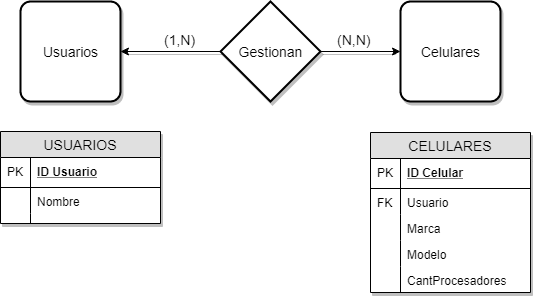

The diagram above was exported from draw.io. Its source (the exported page's mxGraphModel, read from the mxfile embedded in the PNG):
<mxGraphModel dx="1102" dy="473" grid="1" gridSize="10" guides="1" tooltips="1" connect="1" arrows="1" fold="1" page="1" pageScale="1" pageWidth="827" pageHeight="1169" math="0" shadow="0">
  <root>
    <mxCell id="0" />
    <mxCell id="1" parent="0" />
    <mxCell id="FaEeyPZ2g2n6AzwFDqtL-1" value="USUARIOS" style="swimlane;fontStyle=0;childLayout=stackLayout;horizontal=1;startSize=26;fillColor=#e0e0e0;horizontalStack=0;resizeParent=1;resizeParentMax=0;resizeLast=0;collapsible=1;marginBottom=0;swimlaneFillColor=#ffffff;align=center;fontSize=14;shadow=1;" vertex="1" parent="1">
      <mxGeometry x="120" y="150" width="160" height="92" as="geometry">
        <mxRectangle x="20" y="20" width="70" height="26" as="alternateBounds" />
      </mxGeometry>
    </mxCell>
    <mxCell id="FaEeyPZ2g2n6AzwFDqtL-2" value="ID Usuario" style="shape=partialRectangle;top=0;left=0;right=0;bottom=1;align=left;verticalAlign=middle;fillColor=none;spacingLeft=34;spacingRight=4;overflow=hidden;rotatable=0;points=[[0,0.5],[1,0.5]];portConstraint=eastwest;dropTarget=0;fontStyle=5;fontSize=12;shadow=0;" vertex="1" parent="FaEeyPZ2g2n6AzwFDqtL-1">
      <mxGeometry y="26" width="160" height="30" as="geometry" />
    </mxCell>
    <mxCell id="FaEeyPZ2g2n6AzwFDqtL-3" value="PK" style="shape=partialRectangle;top=0;left=0;bottom=0;fillColor=none;align=left;verticalAlign=middle;spacingLeft=4;spacingRight=4;overflow=hidden;rotatable=0;points=[];portConstraint=eastwest;part=1;fontSize=12;" vertex="1" connectable="0" parent="FaEeyPZ2g2n6AzwFDqtL-2">
      <mxGeometry width="30" height="30" as="geometry" />
    </mxCell>
    <mxCell id="FaEeyPZ2g2n6AzwFDqtL-4" value="Nombre" style="shape=partialRectangle;top=0;left=0;right=0;bottom=0;align=left;verticalAlign=top;fillColor=none;spacingLeft=34;spacingRight=4;overflow=hidden;rotatable=0;points=[[0,0.5],[1,0.5]];portConstraint=eastwest;dropTarget=0;fontSize=12;" vertex="1" parent="FaEeyPZ2g2n6AzwFDqtL-1">
      <mxGeometry y="56" width="160" height="26" as="geometry" />
    </mxCell>
    <mxCell id="FaEeyPZ2g2n6AzwFDqtL-5" value="" style="shape=partialRectangle;top=0;left=0;bottom=0;fillColor=none;align=left;verticalAlign=top;spacingLeft=4;spacingRight=4;overflow=hidden;rotatable=0;points=[];portConstraint=eastwest;part=1;fontSize=12;" vertex="1" connectable="0" parent="FaEeyPZ2g2n6AzwFDqtL-4">
      <mxGeometry width="30" height="26" as="geometry" />
    </mxCell>
    <mxCell id="FaEeyPZ2g2n6AzwFDqtL-10" value="" style="shape=partialRectangle;top=0;left=0;right=0;bottom=0;align=left;verticalAlign=top;fillColor=none;spacingLeft=34;spacingRight=4;overflow=hidden;rotatable=0;points=[[0,0.5],[1,0.5]];portConstraint=eastwest;dropTarget=0;fontSize=12;" vertex="1" parent="FaEeyPZ2g2n6AzwFDqtL-1">
      <mxGeometry y="82" width="160" height="10" as="geometry" />
    </mxCell>
    <mxCell id="FaEeyPZ2g2n6AzwFDqtL-11" value="" style="shape=partialRectangle;top=0;left=0;bottom=0;fillColor=none;align=left;verticalAlign=top;spacingLeft=4;spacingRight=4;overflow=hidden;rotatable=0;points=[];portConstraint=eastwest;part=1;fontSize=12;" vertex="1" connectable="0" parent="FaEeyPZ2g2n6AzwFDqtL-10">
      <mxGeometry width="30" height="10" as="geometry" />
    </mxCell>
    <mxCell id="FaEeyPZ2g2n6AzwFDqtL-19" value="CELULARES" style="swimlane;fontStyle=0;childLayout=stackLayout;horizontal=1;startSize=26;fillColor=#e0e0e0;horizontalStack=0;resizeParent=1;resizeParentMax=0;resizeLast=0;collapsible=1;marginBottom=0;swimlaneFillColor=#ffffff;align=center;fontSize=14;shadow=1;" vertex="1" parent="1">
      <mxGeometry x="490" y="151" width="160" height="160" as="geometry" />
    </mxCell>
    <mxCell id="FaEeyPZ2g2n6AzwFDqtL-20" value="ID Celular" style="shape=partialRectangle;top=0;left=0;right=0;bottom=1;align=left;verticalAlign=middle;fillColor=none;spacingLeft=34;spacingRight=4;overflow=hidden;rotatable=0;points=[[0,0.5],[1,0.5]];portConstraint=eastwest;dropTarget=0;fontStyle=5;fontSize=12;" vertex="1" parent="FaEeyPZ2g2n6AzwFDqtL-19">
      <mxGeometry y="26" width="160" height="30" as="geometry" />
    </mxCell>
    <mxCell id="FaEeyPZ2g2n6AzwFDqtL-21" value="PK" style="shape=partialRectangle;top=0;left=0;bottom=0;fillColor=none;align=left;verticalAlign=middle;spacingLeft=4;spacingRight=4;overflow=hidden;rotatable=0;points=[];portConstraint=eastwest;part=1;fontSize=12;" vertex="1" connectable="0" parent="FaEeyPZ2g2n6AzwFDqtL-20">
      <mxGeometry width="30" height="30" as="geometry" />
    </mxCell>
    <mxCell id="FaEeyPZ2g2n6AzwFDqtL-22" value="Usuario" style="shape=partialRectangle;top=0;left=0;right=0;bottom=0;align=left;verticalAlign=top;fillColor=none;spacingLeft=34;spacingRight=4;overflow=hidden;rotatable=0;points=[[0,0.5],[1,0.5]];portConstraint=eastwest;dropTarget=0;fontSize=12;" vertex="1" parent="FaEeyPZ2g2n6AzwFDqtL-19">
      <mxGeometry y="56" width="160" height="26" as="geometry" />
    </mxCell>
    <mxCell id="FaEeyPZ2g2n6AzwFDqtL-23" value="FK" style="shape=partialRectangle;top=0;left=0;bottom=0;fillColor=none;align=left;verticalAlign=top;spacingLeft=4;spacingRight=4;overflow=hidden;rotatable=0;points=[];portConstraint=eastwest;part=1;fontSize=12;" vertex="1" connectable="0" parent="FaEeyPZ2g2n6AzwFDqtL-22">
      <mxGeometry width="30" height="26" as="geometry" />
    </mxCell>
    <mxCell id="FaEeyPZ2g2n6AzwFDqtL-24" value="Marca" style="shape=partialRectangle;top=0;left=0;right=0;bottom=0;align=left;verticalAlign=top;fillColor=none;spacingLeft=34;spacingRight=4;overflow=hidden;rotatable=0;points=[[0,0.5],[1,0.5]];portConstraint=eastwest;dropTarget=0;fontSize=12;" vertex="1" parent="FaEeyPZ2g2n6AzwFDqtL-19">
      <mxGeometry y="82" width="160" height="26" as="geometry" />
    </mxCell>
    <mxCell id="FaEeyPZ2g2n6AzwFDqtL-25" value="" style="shape=partialRectangle;top=0;left=0;bottom=0;fillColor=none;align=left;verticalAlign=top;spacingLeft=4;spacingRight=4;overflow=hidden;rotatable=0;points=[];portConstraint=eastwest;part=1;fontSize=12;" vertex="1" connectable="0" parent="FaEeyPZ2g2n6AzwFDqtL-24">
      <mxGeometry width="30" height="26" as="geometry" />
    </mxCell>
    <mxCell id="FaEeyPZ2g2n6AzwFDqtL-26" value="Modelo" style="shape=partialRectangle;top=0;left=0;right=0;bottom=0;align=left;verticalAlign=top;fillColor=none;spacingLeft=34;spacingRight=4;overflow=hidden;rotatable=0;points=[[0,0.5],[1,0.5]];portConstraint=eastwest;dropTarget=0;fontSize=12;" vertex="1" parent="FaEeyPZ2g2n6AzwFDqtL-19">
      <mxGeometry y="108" width="160" height="26" as="geometry" />
    </mxCell>
    <mxCell id="FaEeyPZ2g2n6AzwFDqtL-27" value="" style="shape=partialRectangle;top=0;left=0;bottom=0;fillColor=none;align=left;verticalAlign=top;spacingLeft=4;spacingRight=4;overflow=hidden;rotatable=0;points=[];portConstraint=eastwest;part=1;fontSize=12;" vertex="1" connectable="0" parent="FaEeyPZ2g2n6AzwFDqtL-26">
      <mxGeometry width="30" height="26" as="geometry" />
    </mxCell>
    <mxCell id="FaEeyPZ2g2n6AzwFDqtL-28" value="CantProcesadores" style="shape=partialRectangle;top=0;left=0;right=0;bottom=0;align=left;verticalAlign=top;fillColor=none;spacingLeft=34;spacingRight=4;overflow=hidden;rotatable=0;points=[[0,0.5],[1,0.5]];portConstraint=eastwest;dropTarget=0;fontSize=12;" vertex="1" parent="FaEeyPZ2g2n6AzwFDqtL-19">
      <mxGeometry y="134" width="160" height="26" as="geometry" />
    </mxCell>
    <mxCell id="FaEeyPZ2g2n6AzwFDqtL-29" value="" style="shape=partialRectangle;top=0;left=0;bottom=0;fillColor=none;align=left;verticalAlign=top;spacingLeft=4;spacingRight=4;overflow=hidden;rotatable=0;points=[];portConstraint=eastwest;part=1;fontSize=12;" vertex="1" connectable="0" parent="FaEeyPZ2g2n6AzwFDqtL-28">
      <mxGeometry width="30" height="26" as="geometry" />
    </mxCell>
    <mxCell id="FaEeyPZ2g2n6AzwFDqtL-30" value="Usuarios" style="strokeWidth=2;rounded=1;arcSize=10;whiteSpace=wrap;html=1;align=center;fontSize=14;shadow=1;" vertex="1" parent="1">
      <mxGeometry x="140" y="20" width="100" height="100" as="geometry" />
    </mxCell>
    <mxCell id="FaEeyPZ2g2n6AzwFDqtL-31" value="Celulares" style="strokeWidth=2;rounded=1;arcSize=10;whiteSpace=wrap;html=1;align=center;fontSize=14;shadow=1;" vertex="1" parent="1">
      <mxGeometry x="520" y="20" width="100" height="100" as="geometry" />
    </mxCell>
    <mxCell id="FaEeyPZ2g2n6AzwFDqtL-36" value="" style="edgeStyle=orthogonalEdgeStyle;rounded=0;orthogonalLoop=1;jettySize=auto;html=1;startSize=26;fontSize=14;entryX=1;entryY=0.5;entryDx=0;entryDy=0;shadow=1;" edge="1" parent="1" source="FaEeyPZ2g2n6AzwFDqtL-32" target="FaEeyPZ2g2n6AzwFDqtL-30">
      <mxGeometry relative="1" as="geometry">
        <mxPoint x="260" y="80" as="targetPoint" />
      </mxGeometry>
    </mxCell>
    <mxCell id="FaEeyPZ2g2n6AzwFDqtL-37" style="edgeStyle=orthogonalEdgeStyle;rounded=0;orthogonalLoop=1;jettySize=auto;html=1;exitX=1;exitY=0.5;exitDx=0;exitDy=0;entryX=0;entryY=0.5;entryDx=0;entryDy=0;startSize=26;fontSize=14;shadow=1;" edge="1" parent="1" source="FaEeyPZ2g2n6AzwFDqtL-32" target="FaEeyPZ2g2n6AzwFDqtL-31">
      <mxGeometry relative="1" as="geometry" />
    </mxCell>
    <mxCell id="FaEeyPZ2g2n6AzwFDqtL-32" value="Gestionan" style="shape=rhombus;strokeWidth=2;fontSize=17;perimeter=rhombusPerimeter;whiteSpace=wrap;html=1;align=center;fontSize=14;shadow=1;" vertex="1" parent="1">
      <mxGeometry x="340" y="20" width="100" height="100" as="geometry" />
    </mxCell>
    <mxCell id="FaEeyPZ2g2n6AzwFDqtL-38" value="(1,N)" style="text;html=1;resizable=0;points=[];autosize=1;align=left;verticalAlign=top;spacingTop=-4;fontSize=14;" vertex="1" parent="1">
      <mxGeometry x="282" y="48" width="50" height="20" as="geometry" />
    </mxCell>
    <mxCell id="FaEeyPZ2g2n6AzwFDqtL-39" value="(N,N)" style="text;html=1;resizable=0;points=[];autosize=1;align=left;verticalAlign=top;spacingTop=-4;fontSize=14;" vertex="1" parent="1">
      <mxGeometry x="455" y="48" width="50" height="20" as="geometry" />
    </mxCell>
  </root>
</mxGraphModel>